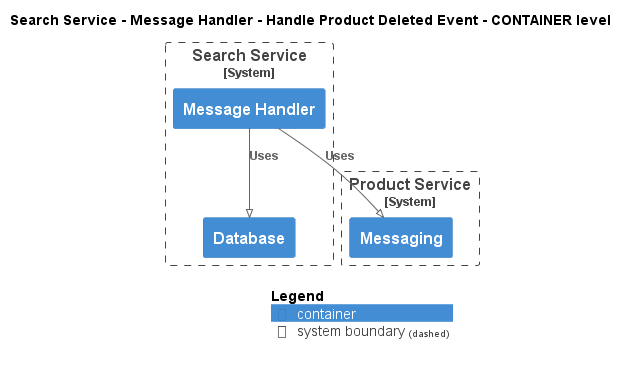

The diagram above was rendered by PlantUML. Its source (embedded in the PNG):
@startuml
!pragma layout smetana
!include ..\..\..\..\..\..\.c4s\C4_Container.puml

AddElementTag("state:new", $bgColor=green, $fontColor=#ffffff, $borderColor=green, $shadowing="False")
AddElementTag("state:changed", $bgColor=orange, $fontColor=#ffffff, $borderColor=orange, $shadowing="False")
AddElementTag("state:removed", $bgColor=red, $fontColor=#ffffff, $borderColor=red, $shadowing="False")

AddRelTag("state:new", $textColor=green, $lineColor=green)
AddRelTag("state:changed", $textColor=orange, $lineColor=orange)
AddRelTag("state:removed", $textColor=red, $lineColor=red)

SHOW_PERSON_PORTRAIT()
LAYOUT_TOP_DOWN()

skinparam linetype polyline

title Search Service - Message Handler - Handle Product Deleted Event - CONTAINER level


System_Boundary(ECommercePlatform.SoftwareSystems.SearchService, "Search Service") {
    Container(ECommercePlatform.SoftwareSystems.SearchService.Containers.MessageHandler, "Message Handler", "", "")
    Container(ECommercePlatform.SoftwareSystems.SearchService.Containers.Database, "Database", "", "")
}

System_Boundary(ECommercePlatform.SoftwareSystems.ProductService, "Product Service") {
    Container(ECommercePlatform.SoftwareSystems.ProductService.Containers.Messaging, "Messaging", "", "")
}

Rel(ECommercePlatform.SoftwareSystems.SearchService.Containers.MessageHandler, ECommercePlatform.SoftwareSystems.ProductService.Containers.Messaging, "Uses")
Rel(ECommercePlatform.SoftwareSystems.SearchService.Containers.MessageHandler, ECommercePlatform.SoftwareSystems.SearchService.Containers.Database, "Uses")


SHOW_LEGEND()
@enduml